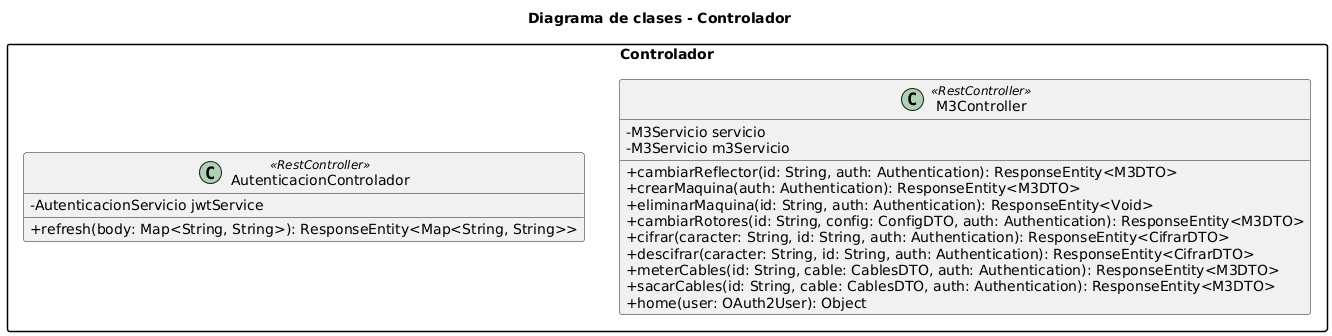

The diagram above was rendered by PlantUML. Its source (embedded in the PNG):
@startuml
skinparam classAttributeIconSize 0
skinparam packageStyle rectangle

title Diagrama de clases - Controlador

package "Controlador" {
    class M3Controller <<RestController>> {
        - M3Servicio servicio
        - M3Servicio m3Servicio
        + cambiarReflector(id: String, auth: Authentication): ResponseEntity<M3DTO>
        + crearMaquina(auth: Authentication): ResponseEntity<M3DTO>
        + eliminarMaquina(id: String, auth: Authentication): ResponseEntity<Void>
        + cambiarRotores(id: String, config: ConfigDTO, auth: Authentication): ResponseEntity<M3DTO>
        + cifrar(caracter: String, id: String, auth: Authentication): ResponseEntity<CifrarDTO>
        + descifrar(caracter: String, id: String, auth: Authentication): ResponseEntity<CifrarDTO>
        + meterCables(id: String, cable: CablesDTO, auth: Authentication): ResponseEntity<M3DTO>
        + sacarCables(id: String, cable: CablesDTO, auth: Authentication): ResponseEntity<M3DTO>
        + home(user: OAuth2User): Object
    }

    class AutenticacionControlador <<RestController>> {
        - AutenticacionServicio jwtService
        + refresh(body: Map<String, String>): ResponseEntity<Map<String, String>>
    }
}
@enduml